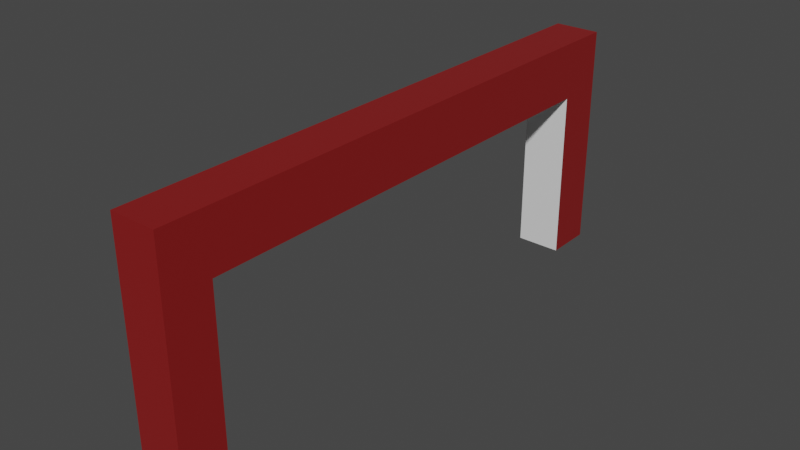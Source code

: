 # Source: fence.blend  (saved by Blender 2.81.16; exported with 4.5.12 LTS)
import bpy
from mathutils import Matrix  # noqa: F401  (used for matrix-valued properties, if any)

bpy.ops.wm.read_factory_settings(use_empty=True)
scene = bpy.context.scene
scene.name = 'Scene'

# ---- collections
col_collection = bpy.data.collections.new('Collection'); scene.collection.children.link(col_collection)

# ---- materials (node trees are filled in below, after node groups)
mat_fence = bpy.data.materials.new('fence')
mat_fence.alpha_threshold = 0.0
mat_fence.use_transparent_shadow = False
mat_fence.line_color = (0.0, 0.0, 0.0, 1.0)
mat_bottom = bpy.data.materials.new('bottom')
mat_bottom.use_transparent_shadow = False

# ---- material node trees
mat_fence.use_nodes = True; mat_fence.node_tree.nodes.clear()
_N = mat_fence.node_tree.nodes; _L = mat_fence.node_tree.links
n0 = _N.new('ShaderNodeOutputMaterial'); n0.name = 'Material Output'; n0.location = (300, 300)
n1 = _N.new('ShaderNodeBsdfPrincipled'); n1.name = 'Principled BSDF'; n1.location = (10, 300)
n1.distribution = 'GGX'
n1.subsurface_method = 'BURLEY'
n1.inputs[0].default_value = (0.2462, 0.01107, 0.01107, 1.0)
n1.inputs[2].default_value = 0.4
n1.inputs[3].default_value = 1.45
n1.inputs[27].default_value = (0.0, 0.0, 0.0, 1.0)
n1.inputs[28].default_value = 1.0
_L.new(n1.outputs[0], n0.inputs[0])
n0.is_active_output = True
mat_bottom.use_nodes = True; mat_bottom.node_tree.nodes.clear()
_N = mat_bottom.node_tree.nodes; _L = mat_bottom.node_tree.links
n0 = _N.new('ShaderNodeOutputMaterial'); n0.name = 'Material Output'; n0.location = (300, 300)
n1 = _N.new('ShaderNodeBsdfPrincipled'); n1.name = 'Principled BSDF'; n1.location = (10, 300)
n1.distribution = 'GGX'
n1.subsurface_method = 'BURLEY'
n1.inputs[3].default_value = 1.45
n1.inputs[27].default_value = (0.0, 0.0, 0.0, 1.0)
n1.inputs[28].default_value = 1.0
_L.new(n1.outputs[0], n0.inputs[0])
n0.is_active_output = True

# ---- world
world_world = bpy.data.worlds.new('World'); scene.world = world_world
world_world.use_nodes = True; world_world.node_tree.nodes.clear()
_N = world_world.node_tree.nodes; _L = world_world.node_tree.links
n0 = _N.new('ShaderNodeOutputWorld'); n0.name = 'World Output'; n0.location = (300, 300)
n1 = _N.new('ShaderNodeBackground'); n1.name = 'Background'; n1.location = (10, 300)
n1.inputs[0].default_value = (0.05088, 0.05088, 0.05088, 1.0)
_L.new(n1.outputs[0], n0.inputs[0])
n0.is_active_output = True
world_world.color = (0.05088, 0.05088, 0.05088)
world_world.use_sun_shadow = False
world_world.sun_shadow_jitter_overblur = 0.0

# ---- meshes
me_cube = bpy.data.meshes.new('Cube')
me_cube.from_pydata([(1.0, 1.0, 1.0), (1.0, 1.0, -1.0), (1.0, -1.0, 1.0), (1.0, -1.0, -1.0), (-1.0, 1.0, 1.0), (-1.0, 1.0, -1.0), (-1.0, -1.0, 1.0), (-1.0, -1.0, -1.0), (1.0, 1.0, 0.0), (-1.0, -1.0, 0.0), (1.0, -1.0, 0.0), (-1.0, 1.0, 0.0), (-1.0, -1.0, 0.5), (1.0, 1.0, 0.5), (1.0, -1.0, 0.5), (-1.0, 1.0, 0.5), (-1.0, 23.52, 1.0), (1.0, 23.52, 1.0), (1.0, 23.52, 0.5), (-1.0, 23.52, 0.5), (-1.0, 12.26, 1.0), (-1.0, 12.26, 0.5), (1.0, 12.26, 1.0), (1.0, 12.26, 0.5), (-1.0, 17.89, 1.0), (1.0, 17.89, 1.0), (1.0, 17.89, 0.5), (-1.0, 17.89, 0.5), (-1.0, 20.7, 1.0), (1.0, 20.7, 1.0), (1.0, 20.7, 0.5), (-1.0, 20.7, 0.5), (-1.0, 22.11, 1.0), (1.0, 22.11, 1.0), (1.0, 22.11, 0.5), (-1.0, 22.11, 0.5), (-1.0, 23.52, 0.5), (1.0, 23.52, 0.5), (1.0, 22.11, 0.5), (-1.0, 22.11, 0.5), (-1.0, 21.41, 0.5), (-1.0, 21.41, 1.0), (1.0, 21.41, 1.0), (1.0, 21.41, 0.5), (1.0, 21.41, 0.5), (1.0, 22.11, 0.5), (-1.0, 22.11, 0.5), (-1.0, 23.52, 0.5), (1.0, 23.52, 0.5), (1.0, 22.11, 0.5), (-1.0, 22.11, 0.5), (-1.0, 21.41, 0.5), (1.0, 21.41, -1.0), (1.0, 22.11, -1.0), (-1.0, 22.11, -1.0), (-1.0, 23.52, -1.0), (1.0, 23.52, -1.0), (1.0, 22.11, -1.0), (-1.0, 22.11, -1.0), (-1.0, 21.41, -1.0)], [], [(0, 4, 6, 2), (14, 2, 6, 12), (12, 6, 4, 15), (5, 1, 3, 7), (13, 0, 2, 14), (35, 32, 16, 19), (5, 11, 8, 1), (1, 8, 10, 3), (7, 9, 11, 5), (3, 10, 9, 7), (11, 15, 13, 8), (8, 13, 14, 10), (9, 12, 15, 11), (10, 14, 12, 9), (19, 16, 17, 18), (32, 33, 17, 16), (33, 34, 18, 17), (35, 19, 36, 39), (13, 15, 21, 23), (0, 13, 23, 22), (4, 0, 22, 20), (15, 4, 20, 21), (23, 21, 27, 26), (22, 23, 26, 25), (20, 22, 25, 24), (21, 20, 24, 27), (26, 27, 31, 30), (25, 26, 30, 29), (24, 25, 29, 28), (27, 24, 28, 31), (40, 35, 46, 51), (42, 43, 34, 33), (41, 42, 33, 32), (40, 41, 32, 35), (37, 38, 49, 48), (18, 34, 38, 37), (19, 18, 37, 36), (34, 35, 39, 38), (31, 28, 41, 40), (28, 29, 42, 41), (29, 30, 43, 42), (30, 31, 40, 43), (49, 50, 58, 57), (44, 51, 59, 52), (43, 40, 51, 44), (39, 36, 47, 50), (36, 37, 48, 47), (35, 34, 45, 46), (34, 43, 44, 45), (38, 39, 50, 49), (52, 59, 54, 53), (57, 58, 55, 56), (48, 49, 57, 56), (46, 45, 53, 54), (51, 46, 54, 59), (50, 47, 55, 58), (47, 48, 56, 55), (45, 44, 52, 53)])
me_cube.polygons.foreach_set('material_index', [0, 0, 0, 0, 0, 0, 1, 0, 0, 0, 1, 0, 0, 0, 0, 0, 0, 0, 1, 0, 0, 0, 1, 0, 0, 0, 1, 0, 0, 0, 0, 0, 0, 0, 0, 0, 0, 0, 0, 0, 0, 1, 0, 1, 0, 0, 0, 0, 0, 0, 0, 0, 0, 0, 0, 0, 0, 0])
_uv = me_cube.uv_layers.new(name='UVMap')
_uv.uv.foreach_set('vector', [0.625, 0.5, 0.875, 0.5, 0.875, 0.75, 0.625, 0.75, 0.5625, 0.75, 0.625, 0.75, 0.625, 1.0, 0.5625, 1.0, 0.5625, 0.0, 0.625, 0.0, 0.625, 0.25, 0.5625, 0.25, 0.125, 0.5, 0.375, 0.5, 0.375, 0.75, 0.125, 0.75, 0.5625, 0.5, 0.625, 0.5, 0.625, 0.75, 0.5625, 0.75, 0.5625, 0.25, 0.625, 0.25, 0.625, 0.25, 0.5625, 0.25, 0.375, 0.25, 0.5, 0.25, 0.5, 0.5, 0.375, 0.5, 0.375, 0.5, 0.5, 0.5, 0.5, 0.75, 0.375, 0.75, 0.375, 0.0, 0.5, 0.0, 0.5, 0.25, 0.375, 0.25, 0.375, 0.75, 0.5, 0.75, 0.5, 1.0, 0.375, 1.0, 0.5, 0.25, 0.5625, 0.25, 0.5625, 0.5, 0.5, 0.5, 0.5, 0.5, 0.5625, 0.5, 0.5625, 0.75, 0.5, 0.75, 0.5, 0.0, 0.5625, 0.0, 0.5625, 0.25, 0.5, 0.25, 0.5, 0.75, 0.5625, 0.75, 0.5625, 1.0, 0.5, 1.0, 0.5625, 0.25, 0.625, 0.25, 0.625, 0.5, 0.5625, 0.5, 0.875, 0.5, 0.625, 0.5, 0.625, 0.5, 0.875, 0.5, 0.625, 0.5, 0.5625, 0.5, 0.5625, 0.5, 0.625, 0.5, 0.5625, 0.25, 0.5625, 0.25, 0.5625, 0.25, 0.5625, 0.25, 0.5625, 0.5, 0.5625, 0.25, 0.5625, 0.25, 0.5625, 0.5, 0.625, 0.5, 0.5625, 0.5, 0.5625, 0.5, 0.625, 0.5, 0.875, 0.5, 0.625, 0.5, 0.625, 0.5, 0.875, 0.5, 0.5625, 0.25, 0.625, 0.25, 0.625, 0.25, 0.5625, 0.25, 0.5625, 0.5, 0.5625, 0.25, 0.5625, 0.25, 0.5625, 0.5, 0.625, 0.5, 0.5625, 0.5, 0.5625, 0.5, 0.625, 0.5, 0.875, 0.5, 0.625, 0.5, 0.625, 0.5, 0.875, 0.5, 0.5625, 0.25, 0.625, 0.25, 0.625, 0.25, 0.5625, 0.25, 0.5625, 0.5, 0.5625, 0.25, 0.5625, 0.25, 0.5625, 0.5, 0.625, 0.5, 0.5625, 0.5, 0.5625, 0.5, 0.625, 0.5, 0.875, 0.5, 0.625, 0.5, 0.625, 0.5, 0.875, 0.5, 0.5625, 0.25, 0.625, 0.25, 0.625, 0.25, 0.5625, 0.25, 0.5625, 0.25, 0.5625, 0.25, 0.5625, 0.25, 0.5625, 0.25, 0.625, 0.5, 0.5625, 0.5, 0.5625, 0.5, 0.625, 0.5, 0.875, 0.5, 0.625, 0.5, 0.625, 0.5, 0.875, 0.5, 0.5625, 0.25, 0.625, 0.25, 0.625, 0.25, 0.5625, 0.25, 0.5625, 0.5, 0.5625, 0.5, 0.5625, 0.5, 0.5625, 0.5, 0.5625, 0.5, 0.5625, 0.5, 0.5625, 0.5, 0.5625, 0.5, 0.5625, 0.25, 0.5625, 0.5, 0.5625, 0.5, 0.5625, 0.25, 0.5625, 0.5, 0.5625, 0.25, 0.5625, 0.25, 0.5625, 0.5, 0.5625, 0.25, 0.625, 0.25, 0.625, 0.25, 0.5625, 0.25, 0.875, 0.5, 0.625, 0.5, 0.625, 0.5, 0.875, 0.5, 0.625, 0.5, 0.5625, 0.5, 0.5625, 0.5, 0.625, 0.5, 0.5625, 0.5, 0.5625, 0.25, 0.5625, 0.25, 0.5625, 0.5, 0.5625, 0.5, 0.5625, 0.25, 0.5625, 0.25, 0.5625, 0.5, 0.5625, 0.5, 0.5625, 0.25, 0.5625, 0.25, 0.5625, 0.5, 0.5625, 0.5, 0.5625, 0.25, 0.5625, 0.25, 0.5625, 0.5, 0.5625, 0.25, 0.5625, 0.25, 0.5625, 0.25, 0.5625, 0.25, 0.5625, 0.25, 0.5625, 0.5, 0.5625, 0.5, 0.5625, 0.25, 0.5625, 0.25, 0.5625, 0.5, 0.5625, 0.5, 0.5625, 0.25, 0.5625, 0.5, 0.5625, 0.5, 0.5625, 0.5, 0.5625, 0.5, 0.5625, 0.5, 0.5625, 0.25, 0.5625, 0.25, 0.5625, 0.5, 0.5625, 0.5, 0.5625, 0.25, 0.5625, 0.25, 0.5625, 0.5, 0.5625, 0.5, 0.5625, 0.25, 0.5625, 0.25, 0.5625, 0.5, 0.5625, 0.5, 0.5625, 0.5, 0.5625, 0.5, 0.5625, 0.5, 0.5625, 0.25, 0.5625, 0.5, 0.5625, 0.5, 0.5625, 0.25, 0.5625, 0.25, 0.5625, 0.25, 0.5625, 0.25, 0.5625, 0.25, 0.5625, 0.25, 0.5625, 0.25, 0.5625, 0.25, 0.5625, 0.25, 0.5625, 0.25, 0.5625, 0.5, 0.5625, 0.5, 0.5625, 0.25, 0.5625, 0.5, 0.5625, 0.5, 0.5625, 0.5, 0.5625, 0.5])
me_cube.materials.append(mat_fence)
me_cube.materials.append(mat_bottom)
me_cube.use_remesh_preserve_volume = False
me_cube.use_remesh_preserve_attributes = False
me_cube.use_mirror_vertex_groups = False
me_cube.update()

# ---- objects
ob_cube = bpy.data.objects.new('Cube', me_cube)

# ---- transforms, parenting, visibility, modifiers, constraints
ob_cube.location = (0.0, 0.0, 0.0)
ob_cube.scale = (0.15, 0.15, 0.75)
ob_cube.lock_rotations_4d = False
ob_cube.empty_display_type = 'ARROWS'
ob_cube.lineart.crease_threshold = 0.0

# ---- collection membership
col_collection.objects.link(ob_cube)

# ---- scene / render settings (as saved in the file)
scene.frame_start = 1; scene.frame_end = 250; scene.frame_set(1)
scene.render.engine = 'BLENDER_EEVEE_NEXT'
scene.cycles.use_denoising = False
scene.cycles.samples = 128
scene.cycles.sampling_pattern = 'TABULATED_SOBOL'
scene.cycles.use_adaptive_sampling = False
scene.cycles.use_light_tree = False
scene.view_settings.view_transform = 'Filmic'
bpy.context.view_layer.update()

# ---- added for rendering (the .blend has no active camera and no usable light): camera, sun
cam_auto = bpy.data.cameras.new('AutoCamera')
cam_auto.lens = 50.0
cam_auto.sensor_width = 36.0
cam_auto.clip_end = 1000.0
ob_auto_camera = bpy.data.objects.new('AutoCamera', cam_auto)
scene.collection.objects.link(ob_auto_camera)
ob_auto_camera.location = (3.6851, -2.73339, 2.94808)
ob_auto_camera.rotation_euler = (1.09748, -7.21219e-08, 0.694738)
scene.camera = ob_auto_camera
light_auto_sun = bpy.data.lights.new('AutoSun', 'SUN')
light_auto_sun.energy = 3.0
light_auto_sun.angle = 0.0523599
ob_auto_sun = bpy.data.objects.new('AutoSun', light_auto_sun)
scene.collection.objects.link(ob_auto_sun)
ob_auto_sun.rotation_euler = (0.872665, 0.174533, 0.523599)
bpy.context.view_layer.update()
